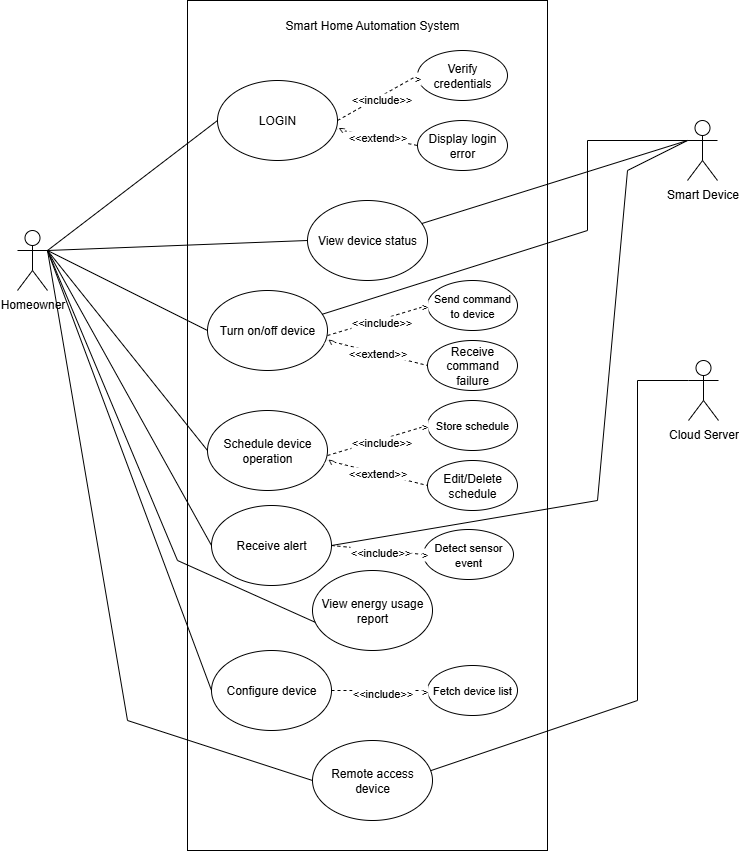

The diagram above was exported from draw.io. Its source (the exported page's mxGraphModel, read from the mxfile embedded in the PNG):
<mxGraphModel dx="925" dy="491" grid="1" gridSize="10" guides="1" tooltips="1" connect="1" arrows="1" fold="1" page="1" pageScale="1" pageWidth="850" pageHeight="1100" math="0" shadow="0">
  <root>
    <mxCell id="0" />
    <mxCell id="1" parent="0" />
    <mxCell id="O-YnhJu6_Ehlvk-3v0un-2" value="" style="rounded=0;whiteSpace=wrap;html=1;rotation=90;" vertex="1" parent="1">
      <mxGeometry x="-5" y="325" width="850" height="360" as="geometry" />
    </mxCell>
    <mxCell id="O-YnhJu6_Ehlvk-3v0un-3" value="Homeowner " style="shape=umlActor;verticalLabelPosition=bottom;verticalAlign=top;html=1;outlineConnect=0;" vertex="1" parent="1">
      <mxGeometry x="70" y="310" width="30" height="60" as="geometry" />
    </mxCell>
    <mxCell id="O-YnhJu6_Ehlvk-3v0un-4" value="Smart Device" style="shape=umlActor;verticalLabelPosition=bottom;verticalAlign=top;html=1;outlineConnect=0;" vertex="1" parent="1">
      <mxGeometry x="740" y="200" width="30" height="60" as="geometry" />
    </mxCell>
    <mxCell id="O-YnhJu6_Ehlvk-3v0un-5" value="Cloud Server" style="shape=umlActor;verticalLabelPosition=bottom;verticalAlign=top;html=1;outlineConnect=0;" vertex="1" parent="1">
      <mxGeometry x="741" y="440" width="30" height="60" as="geometry" />
    </mxCell>
    <mxCell id="O-YnhJu6_Ehlvk-3v0un-6" value="LOGIN" style="ellipse;whiteSpace=wrap;html=1;" vertex="1" parent="1">
      <mxGeometry x="270" y="160" width="120" height="80" as="geometry" />
    </mxCell>
    <mxCell id="O-YnhJu6_Ehlvk-3v0un-7" value="Smart Home Automation System" style="text;strokeColor=none;align=center;fillColor=none;html=1;verticalAlign=middle;whiteSpace=wrap;rounded=0;" vertex="1" parent="1">
      <mxGeometry x="325" y="90" width="200" height="30" as="geometry" />
    </mxCell>
    <mxCell id="O-YnhJu6_Ehlvk-3v0un-8" value="Verify credentials" style="ellipse;whiteSpace=wrap;html=1;" vertex="1" parent="1">
      <mxGeometry x="470" y="130" width="90" height="50" as="geometry" />
    </mxCell>
    <mxCell id="O-YnhJu6_Ehlvk-3v0un-9" value="Display login error" style="ellipse;whiteSpace=wrap;html=1;" vertex="1" parent="1">
      <mxGeometry x="470" y="200" width="90" height="50" as="geometry" />
    </mxCell>
    <mxCell id="O-YnhJu6_Ehlvk-3v0un-10" value="" style="endArrow=none;dashed=1;html=1;rounded=0;entryX=0;entryY=0.5;entryDx=0;entryDy=0;exitX=1;exitY=0.5;exitDx=0;exitDy=0;" edge="1" parent="1" source="O-YnhJu6_Ehlvk-3v0un-6" target="O-YnhJu6_Ehlvk-3v0un-8">
      <mxGeometry width="50" height="50" relative="1" as="geometry">
        <mxPoint x="370" y="170" as="sourcePoint" />
        <mxPoint x="420" y="120" as="targetPoint" />
      </mxGeometry>
    </mxCell>
    <mxCell id="O-YnhJu6_Ehlvk-3v0un-12" value="&amp;lt;&amp;lt;include&amp;gt;&amp;gt;" style="edgeLabel;html=1;align=center;verticalAlign=middle;resizable=0;points=[];" vertex="1" connectable="0" parent="O-YnhJu6_Ehlvk-3v0un-10">
      <mxGeometry x="0.0629" y="-3" relative="1" as="geometry">
        <mxPoint y="-1" as="offset" />
      </mxGeometry>
    </mxCell>
    <mxCell id="O-YnhJu6_Ehlvk-3v0un-24" value="&amp;gt;" style="edgeLabel;html=1;align=center;verticalAlign=middle;resizable=0;points=[];" vertex="1" connectable="0" parent="O-YnhJu6_Ehlvk-3v0un-10">
      <mxGeometry x="0.5111" y="-2" relative="1" as="geometry">
        <mxPoint x="18" y="-10" as="offset" />
      </mxGeometry>
    </mxCell>
    <mxCell id="O-YnhJu6_Ehlvk-3v0un-11" value="" style="endArrow=none;dashed=1;html=1;rounded=0;entryX=0;entryY=0.5;entryDx=0;entryDy=0;exitX=1.002;exitY=0.612;exitDx=0;exitDy=0;exitPerimeter=0;" edge="1" parent="1" source="O-YnhJu6_Ehlvk-3v0un-6" target="O-YnhJu6_Ehlvk-3v0un-9">
      <mxGeometry width="50" height="50" relative="1" as="geometry">
        <mxPoint x="430" y="235" as="sourcePoint" />
        <mxPoint x="530" y="220" as="targetPoint" />
      </mxGeometry>
    </mxCell>
    <mxCell id="O-YnhJu6_Ehlvk-3v0un-15" value="&amp;lt;&amp;lt;extend&amp;gt;&amp;gt;" style="edgeLabel;html=1;align=center;verticalAlign=middle;resizable=0;points=[];" vertex="1" connectable="0" parent="O-YnhJu6_Ehlvk-3v0un-11">
      <mxGeometry x="-0.0229" relative="1" as="geometry">
        <mxPoint as="offset" />
      </mxGeometry>
    </mxCell>
    <mxCell id="O-YnhJu6_Ehlvk-3v0un-16" value="View device status" style="ellipse;whiteSpace=wrap;html=1;" vertex="1" parent="1">
      <mxGeometry x="360" y="280" width="120" height="80" as="geometry" />
    </mxCell>
    <mxCell id="O-YnhJu6_Ehlvk-3v0un-17" value="Turn on/off device" style="ellipse;whiteSpace=wrap;html=1;" vertex="1" parent="1">
      <mxGeometry x="260" y="370" width="120" height="80" as="geometry" />
    </mxCell>
    <mxCell id="O-YnhJu6_Ehlvk-3v0un-18" value="" style="endArrow=none;dashed=1;html=1;rounded=0;entryX=0;entryY=0.5;entryDx=0;entryDy=0;exitX=1;exitY=0.5;exitDx=0;exitDy=0;" edge="1" parent="1" target="O-YnhJu6_Ehlvk-3v0un-22">
      <mxGeometry width="50" height="50" relative="1" as="geometry">
        <mxPoint x="380" y="415" as="sourcePoint" />
        <mxPoint x="460" y="370" as="targetPoint" />
      </mxGeometry>
    </mxCell>
    <mxCell id="O-YnhJu6_Ehlvk-3v0un-19" value="&amp;lt;&amp;lt;include&amp;gt;&amp;gt;" style="edgeLabel;html=1;align=center;verticalAlign=middle;resizable=0;points=[];" vertex="1" connectable="0" parent="O-YnhJu6_Ehlvk-3v0un-18">
      <mxGeometry x="0.0629" y="-3" relative="1" as="geometry">
        <mxPoint y="-1" as="offset" />
      </mxGeometry>
    </mxCell>
    <mxCell id="O-YnhJu6_Ehlvk-3v0un-20" value="" style="endArrow=none;dashed=1;html=1;rounded=0;entryX=0;entryY=0.5;entryDx=0;entryDy=0;exitX=1.002;exitY=0.612;exitDx=0;exitDy=0;exitPerimeter=0;" edge="1" parent="1" target="O-YnhJu6_Ehlvk-3v0un-23">
      <mxGeometry width="50" height="50" relative="1" as="geometry">
        <mxPoint x="380" y="420" as="sourcePoint" />
        <mxPoint x="460" y="436" as="targetPoint" />
      </mxGeometry>
    </mxCell>
    <mxCell id="O-YnhJu6_Ehlvk-3v0un-21" value="&amp;lt;&amp;lt;extend&amp;gt;&amp;gt;" style="edgeLabel;html=1;align=center;verticalAlign=middle;resizable=0;points=[];" vertex="1" connectable="0" parent="O-YnhJu6_Ehlvk-3v0un-20">
      <mxGeometry x="-0.0229" relative="1" as="geometry">
        <mxPoint as="offset" />
      </mxGeometry>
    </mxCell>
    <mxCell id="O-YnhJu6_Ehlvk-3v0un-22" value="&lt;font style=&quot;font-size: 11px;&quot;&gt;Send command to device&lt;/font&gt;" style="ellipse;whiteSpace=wrap;html=1;" vertex="1" parent="1">
      <mxGeometry x="480" y="360" width="90" height="50" as="geometry" />
    </mxCell>
    <mxCell id="O-YnhJu6_Ehlvk-3v0un-23" value="Receive command failure" style="ellipse;whiteSpace=wrap;html=1;" vertex="1" parent="1">
      <mxGeometry x="480" y="420" width="90" height="50" as="geometry" />
    </mxCell>
    <mxCell id="O-YnhJu6_Ehlvk-3v0un-25" value="&amp;gt;" style="edgeLabel;html=1;align=center;verticalAlign=middle;resizable=0;points=[];rotation=-150;" vertex="1" connectable="0" parent="1">
      <mxGeometry x="395" y="210" as="geometry" />
    </mxCell>
    <mxCell id="O-YnhJu6_Ehlvk-3v0un-26" value="&amp;gt;" style="edgeLabel;html=1;align=center;verticalAlign=middle;resizable=0;points=[];" vertex="1" connectable="0" parent="1">
      <mxGeometry x="476" y="385" as="geometry" />
    </mxCell>
    <mxCell id="O-YnhJu6_Ehlvk-3v0un-27" value="&amp;gt;" style="edgeLabel;html=1;align=center;verticalAlign=middle;resizable=0;points=[];rotation=-140;" vertex="1" connectable="0" parent="1">
      <mxGeometry x="384" y="422" as="geometry" />
    </mxCell>
    <mxCell id="O-YnhJu6_Ehlvk-3v0un-28" value="Schedule device operation" style="ellipse;whiteSpace=wrap;html=1;" vertex="1" parent="1">
      <mxGeometry x="260" y="490" width="120" height="80" as="geometry" />
    </mxCell>
    <mxCell id="O-YnhJu6_Ehlvk-3v0un-29" value="" style="endArrow=none;dashed=1;html=1;rounded=0;entryX=0;entryY=0.5;entryDx=0;entryDy=0;exitX=1;exitY=0.5;exitDx=0;exitDy=0;" edge="1" parent="1" target="O-YnhJu6_Ehlvk-3v0un-33">
      <mxGeometry width="50" height="50" relative="1" as="geometry">
        <mxPoint x="380" y="535" as="sourcePoint" />
        <mxPoint x="460" y="490" as="targetPoint" />
      </mxGeometry>
    </mxCell>
    <mxCell id="O-YnhJu6_Ehlvk-3v0un-30" value="&amp;lt;&amp;lt;include&amp;gt;&amp;gt;" style="edgeLabel;html=1;align=center;verticalAlign=middle;resizable=0;points=[];" vertex="1" connectable="0" parent="O-YnhJu6_Ehlvk-3v0un-29">
      <mxGeometry x="0.0629" y="-3" relative="1" as="geometry">
        <mxPoint y="-1" as="offset" />
      </mxGeometry>
    </mxCell>
    <mxCell id="O-YnhJu6_Ehlvk-3v0un-31" value="" style="endArrow=none;dashed=1;html=1;rounded=0;entryX=0;entryY=0.5;entryDx=0;entryDy=0;exitX=1.002;exitY=0.612;exitDx=0;exitDy=0;exitPerimeter=0;" edge="1" parent="1" target="O-YnhJu6_Ehlvk-3v0un-34">
      <mxGeometry width="50" height="50" relative="1" as="geometry">
        <mxPoint x="380" y="540" as="sourcePoint" />
        <mxPoint x="460" y="556" as="targetPoint" />
      </mxGeometry>
    </mxCell>
    <mxCell id="O-YnhJu6_Ehlvk-3v0un-32" value="&amp;lt;&amp;lt;extend&amp;gt;&amp;gt;" style="edgeLabel;html=1;align=center;verticalAlign=middle;resizable=0;points=[];" vertex="1" connectable="0" parent="O-YnhJu6_Ehlvk-3v0un-31">
      <mxGeometry x="-0.0229" relative="1" as="geometry">
        <mxPoint as="offset" />
      </mxGeometry>
    </mxCell>
    <mxCell id="O-YnhJu6_Ehlvk-3v0un-33" value="&lt;font style=&quot;font-size: 11px;&quot;&gt;Store schedule&lt;/font&gt;" style="ellipse;whiteSpace=wrap;html=1;" vertex="1" parent="1">
      <mxGeometry x="480" y="480" width="90" height="50" as="geometry" />
    </mxCell>
    <mxCell id="O-YnhJu6_Ehlvk-3v0un-34" value="Edit/Delete schedule" style="ellipse;whiteSpace=wrap;html=1;" vertex="1" parent="1">
      <mxGeometry x="480" y="540" width="90" height="50" as="geometry" />
    </mxCell>
    <mxCell id="O-YnhJu6_Ehlvk-3v0un-35" value="&amp;gt;" style="edgeLabel;html=1;align=center;verticalAlign=middle;resizable=0;points=[];" vertex="1" connectable="0" parent="1">
      <mxGeometry x="476" y="505" as="geometry" />
    </mxCell>
    <mxCell id="O-YnhJu6_Ehlvk-3v0un-36" value="&amp;gt;" style="edgeLabel;html=1;align=center;verticalAlign=middle;resizable=0;points=[];rotation=-140;" vertex="1" connectable="0" parent="1">
      <mxGeometry x="384" y="542" as="geometry" />
    </mxCell>
    <mxCell id="O-YnhJu6_Ehlvk-3v0un-37" value="Receive alert" style="ellipse;whiteSpace=wrap;html=1;" vertex="1" parent="1">
      <mxGeometry x="264" y="585" width="120" height="80" as="geometry" />
    </mxCell>
    <mxCell id="O-YnhJu6_Ehlvk-3v0un-38" value="" style="endArrow=none;dashed=1;html=1;rounded=0;entryX=0;entryY=0.5;entryDx=0;entryDy=0;exitX=1;exitY=0.5;exitDx=0;exitDy=0;" edge="1" parent="1" target="O-YnhJu6_Ehlvk-3v0un-42" source="O-YnhJu6_Ehlvk-3v0un-37">
      <mxGeometry width="50" height="50" relative="1" as="geometry">
        <mxPoint x="380" y="655" as="sourcePoint" />
        <mxPoint x="460" y="610" as="targetPoint" />
      </mxGeometry>
    </mxCell>
    <mxCell id="O-YnhJu6_Ehlvk-3v0un-39" value="&amp;lt;&amp;lt;include&amp;gt;&amp;gt;" style="edgeLabel;html=1;align=center;verticalAlign=middle;resizable=0;points=[];" vertex="1" connectable="0" parent="O-YnhJu6_Ehlvk-3v0un-38">
      <mxGeometry x="0.0629" y="-3" relative="1" as="geometry">
        <mxPoint y="-1" as="offset" />
      </mxGeometry>
    </mxCell>
    <mxCell id="O-YnhJu6_Ehlvk-3v0un-42" value="&lt;font style=&quot;font-size: 11px;&quot;&gt;Detect sensor event&lt;/font&gt;" style="ellipse;whiteSpace=wrap;html=1;" vertex="1" parent="1">
      <mxGeometry x="476" y="609" width="90" height="50" as="geometry" />
    </mxCell>
    <mxCell id="O-YnhJu6_Ehlvk-3v0un-44" value="&amp;gt;" style="edgeLabel;html=1;align=center;verticalAlign=middle;resizable=0;points=[];" vertex="1" connectable="0" parent="1">
      <mxGeometry x="476" y="633" as="geometry" />
    </mxCell>
    <mxCell id="O-YnhJu6_Ehlvk-3v0un-46" value="View energy usage report" style="ellipse;whiteSpace=wrap;html=1;" vertex="1" parent="1">
      <mxGeometry x="365" y="650" width="120" height="80" as="geometry" />
    </mxCell>
    <mxCell id="O-YnhJu6_Ehlvk-3v0un-48" value="Configure device" style="ellipse;whiteSpace=wrap;html=1;" vertex="1" parent="1">
      <mxGeometry x="264" y="730" width="120" height="80" as="geometry" />
    </mxCell>
    <mxCell id="O-YnhJu6_Ehlvk-3v0un-49" value="" style="endArrow=none;dashed=1;html=1;rounded=0;entryX=0;entryY=0.5;entryDx=0;entryDy=0;exitX=1;exitY=0.5;exitDx=0;exitDy=0;" edge="1" parent="1" source="O-YnhJu6_Ehlvk-3v0un-48" target="O-YnhJu6_Ehlvk-3v0un-51">
      <mxGeometry width="50" height="50" relative="1" as="geometry">
        <mxPoint x="380" y="800" as="sourcePoint" />
        <mxPoint x="460" y="755" as="targetPoint" />
      </mxGeometry>
    </mxCell>
    <mxCell id="O-YnhJu6_Ehlvk-3v0un-50" value="&amp;lt;&amp;lt;include&amp;gt;&amp;gt;" style="edgeLabel;html=1;align=center;verticalAlign=middle;resizable=0;points=[];" vertex="1" connectable="0" parent="O-YnhJu6_Ehlvk-3v0un-49">
      <mxGeometry x="0.0629" y="-3" relative="1" as="geometry">
        <mxPoint y="-1" as="offset" />
      </mxGeometry>
    </mxCell>
    <mxCell id="O-YnhJu6_Ehlvk-3v0un-51" value="&lt;font style=&quot;font-size: 11px;&quot;&gt;Fetch device list&lt;/font&gt;" style="ellipse;whiteSpace=wrap;html=1;" vertex="1" parent="1">
      <mxGeometry x="480" y="745" width="90" height="50" as="geometry" />
    </mxCell>
    <mxCell id="O-YnhJu6_Ehlvk-3v0un-52" value="&amp;gt;" style="edgeLabel;html=1;align=center;verticalAlign=middle;resizable=0;points=[];" vertex="1" connectable="0" parent="1">
      <mxGeometry x="476" y="770" as="geometry" />
    </mxCell>
    <mxCell id="O-YnhJu6_Ehlvk-3v0un-53" value="Remote access device" style="ellipse;whiteSpace=wrap;html=1;" vertex="1" parent="1">
      <mxGeometry x="365" y="820" width="120" height="80" as="geometry" />
    </mxCell>
    <mxCell id="O-YnhJu6_Ehlvk-3v0un-57" value="" style="endArrow=none;html=1;rounded=0;exitX=1;exitY=0.3333333333333333;exitDx=0;exitDy=0;exitPerimeter=0;entryX=0;entryY=0.5;entryDx=0;entryDy=0;" edge="1" parent="1" source="O-YnhJu6_Ehlvk-3v0un-3" target="O-YnhJu6_Ehlvk-3v0un-6">
      <mxGeometry width="50" height="50" relative="1" as="geometry">
        <mxPoint x="110" y="290" as="sourcePoint" />
        <mxPoint x="160" y="240" as="targetPoint" />
      </mxGeometry>
    </mxCell>
    <mxCell id="O-YnhJu6_Ehlvk-3v0un-59" value="" style="endArrow=none;html=1;rounded=0;entryX=0;entryY=0.5;entryDx=0;entryDy=0;" edge="1" parent="1" target="O-YnhJu6_Ehlvk-3v0un-16">
      <mxGeometry width="50" height="50" relative="1" as="geometry">
        <mxPoint x="100" y="330" as="sourcePoint" />
        <mxPoint x="340" y="310" as="targetPoint" />
      </mxGeometry>
    </mxCell>
    <mxCell id="O-YnhJu6_Ehlvk-3v0un-60" value="" style="endArrow=none;html=1;rounded=0;entryX=0;entryY=0.5;entryDx=0;entryDy=0;exitX=1;exitY=0.3333333333333333;exitDx=0;exitDy=0;exitPerimeter=0;" edge="1" parent="1" source="O-YnhJu6_Ehlvk-3v0un-3" target="O-YnhJu6_Ehlvk-3v0un-17">
      <mxGeometry width="50" height="50" relative="1" as="geometry">
        <mxPoint x="150" y="380" as="sourcePoint" />
        <mxPoint x="410" y="370" as="targetPoint" />
      </mxGeometry>
    </mxCell>
    <mxCell id="O-YnhJu6_Ehlvk-3v0un-61" value="" style="endArrow=none;html=1;rounded=0;entryX=0;entryY=0.5;entryDx=0;entryDy=0;exitX=1;exitY=0.3333333333333333;exitDx=0;exitDy=0;exitPerimeter=0;" edge="1" parent="1" source="O-YnhJu6_Ehlvk-3v0un-3" target="O-YnhJu6_Ehlvk-3v0un-28">
      <mxGeometry width="50" height="50" relative="1" as="geometry">
        <mxPoint x="150" y="370" as="sourcePoint" />
        <mxPoint x="410" y="360" as="targetPoint" />
      </mxGeometry>
    </mxCell>
    <mxCell id="O-YnhJu6_Ehlvk-3v0un-62" value="" style="endArrow=none;html=1;rounded=0;entryX=0;entryY=0.5;entryDx=0;entryDy=0;exitX=1;exitY=0.3333333333333333;exitDx=0;exitDy=0;exitPerimeter=0;" edge="1" parent="1" source="O-YnhJu6_Ehlvk-3v0un-3" target="O-YnhJu6_Ehlvk-3v0un-37">
      <mxGeometry width="50" height="50" relative="1" as="geometry">
        <mxPoint x="120" y="390" as="sourcePoint" />
        <mxPoint x="380" y="380" as="targetPoint" />
      </mxGeometry>
    </mxCell>
    <mxCell id="O-YnhJu6_Ehlvk-3v0un-63" value="" style="endArrow=none;html=1;rounded=0;entryX=0;entryY=0.5;entryDx=0;entryDy=0;exitX=1;exitY=0.3333333333333333;exitDx=0;exitDy=0;exitPerimeter=0;" edge="1" parent="1" source="O-YnhJu6_Ehlvk-3v0un-3" target="O-YnhJu6_Ehlvk-3v0un-48">
      <mxGeometry width="50" height="50" relative="1" as="geometry">
        <mxPoint x="90" y="480" as="sourcePoint" />
        <mxPoint x="350" y="470" as="targetPoint" />
      </mxGeometry>
    </mxCell>
    <mxCell id="O-YnhJu6_Ehlvk-3v0un-64" value="" style="endArrow=none;html=1;rounded=0;exitX=1;exitY=0.3333333333333333;exitDx=0;exitDy=0;exitPerimeter=0;entryX=0;entryY=0.5;entryDx=0;entryDy=0;" edge="1" parent="1" source="O-YnhJu6_Ehlvk-3v0un-3" target="O-YnhJu6_Ehlvk-3v0un-53">
      <mxGeometry width="50" height="50" relative="1" as="geometry">
        <mxPoint x="100" y="360" as="sourcePoint" />
        <mxPoint x="180" y="830" as="targetPoint" />
        <Array as="points">
          <mxPoint x="180" y="800" />
        </Array>
      </mxGeometry>
    </mxCell>
    <mxCell id="O-YnhJu6_Ehlvk-3v0un-65" value="" style="endArrow=none;html=1;rounded=0;exitX=0;exitY=0.3333333333333333;exitDx=0;exitDy=0;exitPerimeter=0;entryX=0.958;entryY=0.296;entryDx=0;entryDy=0;entryPerimeter=0;" edge="1" parent="1" source="O-YnhJu6_Ehlvk-3v0un-4" target="O-YnhJu6_Ehlvk-3v0un-17">
      <mxGeometry width="50" height="50" relative="1" as="geometry">
        <mxPoint x="670" y="180" as="sourcePoint" />
        <mxPoint x="640" y="330" as="targetPoint" />
        <Array as="points">
          <mxPoint x="640" y="220" />
          <mxPoint x="640" y="310" />
        </Array>
      </mxGeometry>
    </mxCell>
    <mxCell id="O-YnhJu6_Ehlvk-3v0un-66" value="" style="endArrow=none;html=1;rounded=0;entryX=0;entryY=0.3333333333333333;entryDx=0;entryDy=0;entryPerimeter=0;exitX=1;exitY=0.5;exitDx=0;exitDy=0;" edge="1" parent="1" source="O-YnhJu6_Ehlvk-3v0un-37" target="O-YnhJu6_Ehlvk-3v0un-4">
      <mxGeometry width="50" height="50" relative="1" as="geometry">
        <mxPoint x="650" y="610" as="sourcePoint" />
        <mxPoint x="700" y="350" as="targetPoint" />
        <Array as="points">
          <mxPoint x="650" y="580" />
          <mxPoint x="680" y="250" />
        </Array>
      </mxGeometry>
    </mxCell>
    <mxCell id="O-YnhJu6_Ehlvk-3v0un-67" value="" style="endArrow=none;html=1;rounded=0;" edge="1" parent="1" source="O-YnhJu6_Ehlvk-3v0un-16">
      <mxGeometry width="50" height="50" relative="1" as="geometry">
        <mxPoint x="700" y="390" as="sourcePoint" />
        <mxPoint x="740" y="220" as="targetPoint" />
      </mxGeometry>
    </mxCell>
    <mxCell id="O-YnhJu6_Ehlvk-3v0un-68" value="" style="endArrow=none;html=1;rounded=0;entryX=0;entryY=0.3333333333333333;entryDx=0;entryDy=0;entryPerimeter=0;exitX=0.985;exitY=0.377;exitDx=0;exitDy=0;exitPerimeter=0;" edge="1" parent="1" source="O-YnhJu6_Ehlvk-3v0un-53" target="O-YnhJu6_Ehlvk-3v0un-5">
      <mxGeometry width="50" height="50" relative="1" as="geometry">
        <mxPoint x="690" y="800" as="sourcePoint" />
        <mxPoint x="740" y="600" as="targetPoint" />
        <Array as="points">
          <mxPoint x="690" y="780" />
          <mxPoint x="690" y="460" />
        </Array>
      </mxGeometry>
    </mxCell>
    <mxCell id="O-YnhJu6_Ehlvk-3v0un-69" value="" style="endArrow=none;html=1;rounded=0;entryX=1;entryY=0.3333333333333333;entryDx=0;entryDy=0;entryPerimeter=0;exitX=0.025;exitY=0.649;exitDx=0;exitDy=0;exitPerimeter=0;" edge="1" parent="1" source="O-YnhJu6_Ehlvk-3v0un-46" target="O-YnhJu6_Ehlvk-3v0un-3">
      <mxGeometry width="50" height="50" relative="1" as="geometry">
        <mxPoint x="220" y="610" as="sourcePoint" />
        <mxPoint x="80" y="510" as="targetPoint" />
        <Array as="points">
          <mxPoint x="230" y="640" />
        </Array>
      </mxGeometry>
    </mxCell>
  </root>
</mxGraphModel>